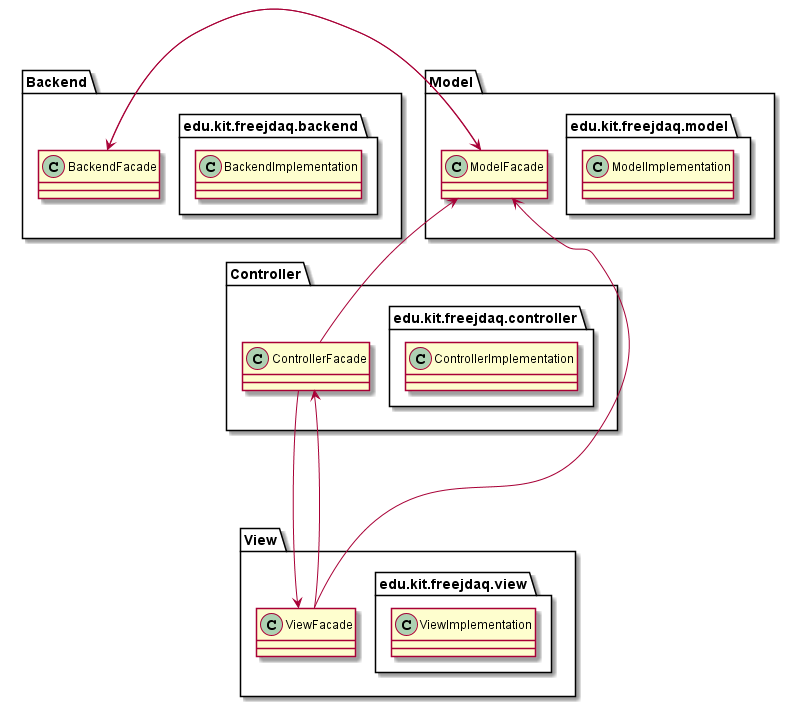

The diagram above was rendered by PlantUML. Its source (embedded in the PNG):
@startuml
namespace Backend{
	package edu.kit.freejdaq.backend {
		class BackendImplementation
	}
	class BackendFacade
}

namespace Model{
	package edu.kit.freejdaq.model {
		class ModelImplementation
	}

	class ModelFacade
}

namespace Controller{
	package edu.kit.freejdaq.controller {
		class ControllerImplementation
	}

	class ControllerFacade
}

namespace View{
	package edu.kit.freejdaq.view {
		class ViewImplementation
	}

	class ViewFacade
}


Backend.BackendFacade -> Model.ModelFacade
Model.ModelFacade -> Backend.BackendFacade
Controller.ControllerFacade -up-> Model.ModelFacade
Controller.ControllerFacade -down-> View.ViewFacade
View.ViewFacade -up-> Model.ModelFacade
View.ViewFacade --up--> Controller.ControllerFacade
@enduml